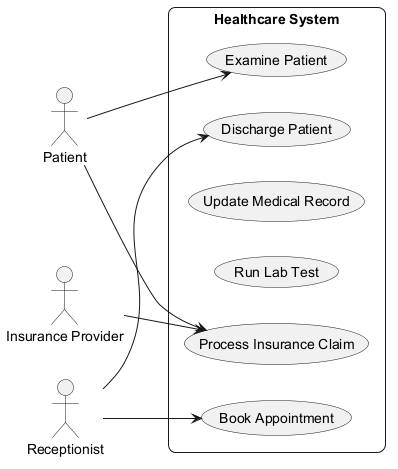

The diagram above was rendered by PlantUML. Its source (embedded in the PNG):
@startuml
skinparam backgroundColor #FFFFFF
skinparam roundCorner 15
left to right direction
actor "Patient" as Patient
actor "Receptionist" as Receptionist
actor "Insurance Provider" as InsuranceProvider
rectangle "Healthcare System" {
  usecase "Book Appointment" as UC_BookAppointment
  usecase "Discharge Patient" as UC_DischargePatient
  usecase "Update Medical Record" as UC_UpdateMedicalRecord
  usecase "Run Lab Test" as UC_RunLabTest
  usecase "Examine Patient" as UC_ExaminePatient
  usecase "Process Insurance Claim" as UC_ProcessInsuranceClaim
}
Patient --> UC_ProcessInsuranceClaim
Patient --> UC_ExaminePatient
Receptionist --> UC_BookAppointment
Receptionist --> UC_DischargePatient
InsuranceProvider --> UC_ProcessInsuranceClaim
@enduml